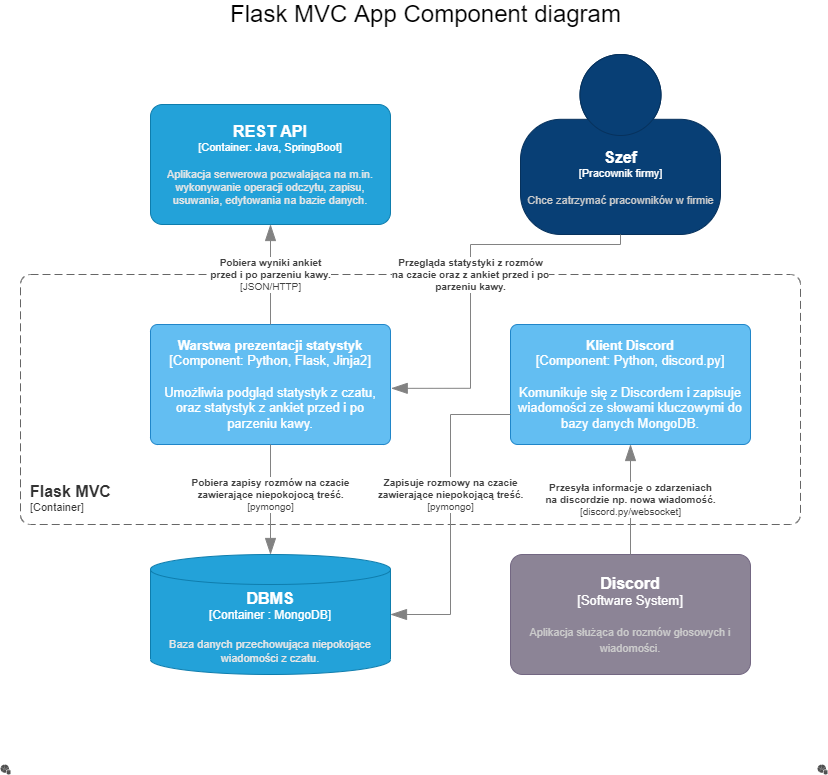

The diagram above was exported from draw.io. Its source (the exported page's mxGraphModel, read from the mxfile embedded in the PNG):
<mxGraphModel dx="1422" dy="825" grid="1" gridSize="10" guides="1" tooltips="1" connect="1" arrows="1" fold="1" page="1" pageScale="1" pageWidth="827" pageHeight="1169" math="0" shadow="0">
  <root>
    <mxCell id="0" />
    <mxCell id="1" parent="0" />
    <mxCell id="8KNR-6NORHCVMZIQHxdz-1" value="&lt;font style=&quot;font-size: 24px&quot;&gt;Flask MVC App Component diagram&lt;/font&gt;" style="text;html=1;align=center;verticalAlign=middle;resizable=0;points=[];autosize=1;strokeColor=none;fillColor=none;" parent="1" vertex="1">
      <mxGeometry x="220" y="10" width="410" height="20" as="geometry" />
    </mxCell>
    <object placeholders="1" c4Name="Flask MVC" c4Type="ContainerScopeBoundary" c4Application="Container" label="&lt;font style=&quot;font-size: 16px&quot;&gt;&lt;b&gt;&lt;div style=&quot;text-align: left&quot;&gt;%c4Name%&lt;/div&gt;&lt;/b&gt;&lt;/font&gt;&lt;div style=&quot;text-align: left&quot;&gt;[%c4Application%]&lt;/div&gt;" id="8KNR-6NORHCVMZIQHxdz-2">
      <mxCell style="rounded=1;fontSize=11;whiteSpace=wrap;html=1;dashed=1;arcSize=20;fillColor=none;strokeColor=#666666;fontColor=#333333;labelBackgroundColor=none;align=left;verticalAlign=bottom;labelBorderColor=none;spacingTop=0;spacing=10;dashPattern=8 4;metaEdit=1;rotatable=0;perimeter=rectanglePerimeter;noLabel=0;labelPadding=0;allowArrows=0;connectable=0;expand=0;recursiveResize=0;editable=1;pointerEvents=0;absoluteArcSize=1;points=[[0.25,0,0],[0.5,0,0],[0.75,0,0],[1,0.25,0],[1,0.5,0],[1,0.75,0],[0.75,1,0],[0.5,1,0],[0.25,1,0],[0,0.75,0],[0,0.5,0],[0,0.25,0]];" parent="1" vertex="1">
        <mxGeometry x="20" y="280" width="780" height="250" as="geometry" />
      </mxCell>
    </object>
    <object placeholders="1" c4Name="Szef" c4Type="Pracownik firmy" c4Description="Chce zatrzymać pracowników w firmie" label="&lt;font style=&quot;font-size: 16px&quot;&gt;&lt;b&gt;%c4Name%&lt;/b&gt;&lt;/font&gt;&lt;div&gt;[%c4Type%]&lt;/div&gt;&lt;br&gt;&lt;div&gt;&lt;font style=&quot;font-size: 11px&quot;&gt;&lt;font color=&quot;#cccccc&quot;&gt;%c4Description%&lt;/font&gt;&lt;/div&gt;" id="8KNR-6NORHCVMZIQHxdz-3">
      <mxCell style="html=1;fontSize=11;dashed=0;whitespace=wrap;fillColor=#083F75;strokeColor=#06315C;fontColor=#ffffff;shape=mxgraph.c4.person2;align=center;metaEdit=1;points=[[0.5,0,0],[1,0.5,0],[1,0.75,0],[0.75,1,0],[0.5,1,0],[0.25,1,0],[0,0.75,0],[0,0.5,0]];resizable=0;" parent="1" vertex="1">
        <mxGeometry x="520" y="60" width="200" height="180" as="geometry" />
      </mxCell>
    </object>
    <object placeholders="1" c4Name="Warstwa prezentacji statystyk" c4Type="Component" c4Technology="Python, Flask, Jinja2" c4Description="Umożliwia podgląd statystyk z czatu, oraz statystyk z ankiet przed i po parzeniu kawy." label="&lt;font style=&quot;font-size: 13px;&quot;&gt;&lt;b style=&quot;font-size: 13px;&quot;&gt;%c4Name%&lt;/b&gt;&lt;/font&gt;&lt;div style=&quot;font-size: 13px;&quot;&gt;[%c4Type%: %c4Technology%]&lt;/div&gt;&lt;br style=&quot;font-size: 13px;&quot;&gt;&lt;div style=&quot;font-size: 13px;&quot;&gt;&lt;font style=&quot;font-size: 13px;&quot;&gt;%c4Description%&lt;/font&gt;&lt;/div&gt;" id="8KNR-6NORHCVMZIQHxdz-4">
      <mxCell style="rounded=1;whiteSpace=wrap;html=1;labelBackgroundColor=none;fillColor=#63BEF2;fontColor=#ffffff;align=center;arcSize=6;strokeColor=#2086C9;metaEdit=1;resizable=0;points=[[0.25,0,0],[0.5,0,0],[0.75,0,0],[1,0.25,0],[1,0.5,0],[1,0.75,0],[0.75,1,0],[0.5,1,0],[0.25,1,0],[0,0.75,0],[0,0.5,0],[0,0.25,0]];fontSize=13;" parent="1" vertex="1">
        <mxGeometry x="150" y="330" width="240" height="120" as="geometry" />
      </mxCell>
    </object>
    <object placeholders="1" c4Name="Discord" c4Type="Software System" c4Description="Aplikacja służąca do rozmów głosowych i wiadomości." label="&lt;font style=&quot;font-size: 16px&quot;&gt;&lt;b&gt;%c4Name%&lt;/b&gt;&lt;/font&gt;&lt;div&gt;[%c4Type%]&lt;/div&gt;&lt;br&gt;&lt;div&gt;&lt;font style=&quot;font-size: 11px&quot;&gt;&lt;font color=&quot;#cccccc&quot;&gt;%c4Description%&lt;/font&gt;&lt;/div&gt;" id="8KNR-6NORHCVMZIQHxdz-5">
      <mxCell style="rounded=1;whiteSpace=wrap;html=1;labelBackgroundColor=none;fillColor=#8C8496;fontColor=#ffffff;align=center;arcSize=10;strokeColor=#736782;metaEdit=1;resizable=0;points=[[0.25,0,0],[0.5,0,0],[0.75,0,0],[1,0.25,0],[1,0.5,0],[1,0.75,0],[0.75,1,0],[0.5,1,0],[0.25,1,0],[0,0.75,0],[0,0.5,0],[0,0.25,0]];fontSize=13;" parent="1" vertex="1">
        <mxGeometry x="510" y="560" width="240" height="120" as="geometry" />
      </mxCell>
    </object>
    <object placeholders="1" c4Type="DBMS" c4Container="Container " c4Technology="MongoDB" c4Description="Baza danych przechowująca niepokojące wiadomości z czatu." label="&lt;font style=&quot;font-size: 16px&quot;&gt;&lt;b&gt;%c4Type%&lt;/font&gt;&lt;div&gt;[%c4Container%:&amp;nbsp;%c4Technology%]&lt;/div&gt;&lt;br&gt;&lt;div&gt;&lt;font style=&quot;font-size: 11px&quot;&gt;&lt;font color=&quot;#E6E6E6&quot;&gt;%c4Description%&lt;/font&gt;&lt;/div&gt;" id="8KNR-6NORHCVMZIQHxdz-6">
      <mxCell style="shape=cylinder3;size=15;whiteSpace=wrap;html=1;boundedLbl=1;rounded=0;labelBackgroundColor=none;fillColor=#23A2D9;fontSize=12;fontColor=#ffffff;align=center;strokeColor=#0E7DAD;metaEdit=1;points=[[0.5,0,0],[1,0.25,0],[1,0.5,0],[1,0.75,0],[0.5,1,0],[0,0.75,0],[0,0.5,0],[0,0.25,0]];resizable=0;" parent="1" vertex="1">
        <mxGeometry x="150" y="560" width="240" height="120" as="geometry" />
      </mxCell>
    </object>
    <object placeholders="1" c4Name="Klient Discord" c4Type="Component" c4Technology="Python, discord.py" c4Description="Komunikuje się z Discordem i zapisuje&#10;wiadomości ze słowami kluczowymi do&#10;bazy danych MongoDB. " label="&lt;font style=&quot;font-size: 13px;&quot;&gt;&lt;b style=&quot;font-size: 13px;&quot;&gt;%c4Name%&lt;/b&gt;&lt;/font&gt;&lt;div style=&quot;font-size: 13px;&quot;&gt;[%c4Type%: %c4Technology%]&lt;/div&gt;&lt;br style=&quot;font-size: 13px;&quot;&gt;&lt;div style=&quot;font-size: 13px;&quot;&gt;&lt;font style=&quot;font-size: 13px;&quot;&gt;%c4Description%&lt;/font&gt;&lt;/div&gt;" id="8KNR-6NORHCVMZIQHxdz-9">
      <mxCell style="rounded=1;whiteSpace=wrap;html=1;labelBackgroundColor=none;fillColor=#63BEF2;fontColor=#ffffff;align=center;arcSize=6;strokeColor=#2086C9;metaEdit=1;resizable=0;points=[[0.25,0,0],[0.5,0,0],[0.75,0,0],[1,0.25,0],[1,0.5,0],[1,0.75,0],[0.75,1,0],[0.5,1,0],[0.25,1,0],[0,0.75,0],[0,0.5,0],[0,0.25,0]];fontSize=13;" parent="1" vertex="1">
        <mxGeometry x="510" y="330" width="240" height="120" as="geometry" />
      </mxCell>
    </object>
    <object placeholders="1" c4Name="REST API" c4Type="Container" c4Technology="Java, SpringBoot" c4Description="Aplikacja serwerowa pozwalająca na m.in. wykonywanie operacji odczytu, zapisu, usuwania, edytowania na bazie danych." label="&lt;font style=&quot;font-size: 16px&quot;&gt;&lt;b&gt;%c4Name%&lt;/b&gt;&lt;/font&gt;&lt;div&gt;[%c4Type%: %c4Technology%]&lt;/div&gt;&lt;br&gt;&lt;div&gt;&lt;font style=&quot;font-size: 11px&quot;&gt;&lt;font color=&quot;#E6E6E6&quot;&gt;%c4Description%&lt;/font&gt;&lt;/div&gt;" id="8KNR-6NORHCVMZIQHxdz-11">
      <mxCell style="rounded=1;whiteSpace=wrap;html=1;fontSize=11;labelBackgroundColor=none;fillColor=#23A2D9;fontColor=#ffffff;align=center;arcSize=10;strokeColor=#0E7DAD;metaEdit=1;resizable=0;points=[[0.25,0,0],[0.5,0,0],[0.75,0,0],[1,0.25,0],[1,0.5,0],[1,0.75,0],[0.75,1,0],[0.5,1,0],[0.25,1,0],[0,0.75,0],[0,0.5,0],[0,0.25,0]];" parent="1" vertex="1">
        <mxGeometry x="150" y="110" width="240" height="120" as="geometry" />
      </mxCell>
    </object>
    <object placeholders="1" c4Type="Relationship" c4Technology="discord.py/websocket" c4Description="Przesyła informacje o zdarzeniach&#10;na discordzie np. nowa wiadomość." label="&lt;div style=&quot;text-align: left&quot;&gt;&lt;div style=&quot;text-align: center&quot;&gt;&lt;b&gt;%c4Description%&lt;/b&gt;&lt;/div&gt;&lt;div style=&quot;text-align: center&quot;&gt;[%c4Technology%]&lt;/div&gt;&lt;/div&gt;" id="8KNR-6NORHCVMZIQHxdz-12">
      <mxCell style="endArrow=blockThin;html=1;fontSize=10;fontColor=#404040;strokeWidth=1;endFill=1;strokeColor=#828282;elbow=vertical;metaEdit=1;endSize=14;startSize=14;jumpStyle=arc;jumpSize=16;rounded=0;edgeStyle=orthogonalEdgeStyle;exitX=0.5;exitY=0;exitDx=0;exitDy=0;exitPerimeter=0;" parent="1" source="8KNR-6NORHCVMZIQHxdz-5" edge="1">
        <mxGeometry width="240" relative="1" as="geometry">
          <mxPoint x="290" y="320" as="sourcePoint" />
          <mxPoint x="630" y="450" as="targetPoint" />
        </mxGeometry>
      </mxCell>
    </object>
    <object placeholders="1" c4Type="Relationship" c4Technology="pymongo" c4Description="Zapisuje rozmowy na czacie&#10;zawierające niepokojącą treść." label="&lt;div style=&quot;text-align: left&quot;&gt;&lt;div style=&quot;text-align: center&quot;&gt;&lt;b&gt;%c4Description%&lt;/b&gt;&lt;/div&gt;&lt;div style=&quot;text-align: center&quot;&gt;[%c4Technology%]&lt;/div&gt;&lt;/div&gt;" id="8KNR-6NORHCVMZIQHxdz-13">
      <mxCell style="endArrow=blockThin;html=1;fontSize=10;fontColor=#404040;strokeWidth=1;endFill=1;strokeColor=#828282;elbow=vertical;metaEdit=1;endSize=14;startSize=14;jumpStyle=arc;jumpSize=16;rounded=0;edgeStyle=orthogonalEdgeStyle;exitX=0;exitY=0.75;exitDx=0;exitDy=0;exitPerimeter=0;entryX=1;entryY=0.5;entryDx=0;entryDy=0;entryPerimeter=0;" parent="1" source="8KNR-6NORHCVMZIQHxdz-9" target="8KNR-6NORHCVMZIQHxdz-6" edge="1">
        <mxGeometry x="-0.125" width="240" relative="1" as="geometry">
          <mxPoint x="290" y="320" as="sourcePoint" />
          <mxPoint x="530" y="320" as="targetPoint" />
          <mxPoint as="offset" />
        </mxGeometry>
      </mxCell>
    </object>
    <object placeholders="1" c4Type="Relationship" c4Technology="pymongo" c4Description="Pobiera zapisy rozmów na czacie&#10;zawierające niepokojocą treść." label="&lt;div style=&quot;text-align: left&quot;&gt;&lt;div style=&quot;text-align: center&quot;&gt;&lt;b&gt;%c4Description%&lt;/b&gt;&lt;/div&gt;&lt;div style=&quot;text-align: center&quot;&gt;[%c4Technology%]&lt;/div&gt;&lt;/div&gt;" id="8KNR-6NORHCVMZIQHxdz-14">
      <mxCell style="endArrow=blockThin;html=1;fontSize=10;fontColor=#404040;strokeWidth=1;endFill=1;strokeColor=#828282;elbow=vertical;metaEdit=1;endSize=14;startSize=14;jumpStyle=arc;jumpSize=16;rounded=0;edgeStyle=orthogonalEdgeStyle;entryX=0.5;entryY=0;entryDx=0;entryDy=0;entryPerimeter=0;" parent="1" target="8KNR-6NORHCVMZIQHxdz-6" edge="1">
        <mxGeometry x="-0.0909" width="240" relative="1" as="geometry">
          <mxPoint x="270" y="450" as="sourcePoint" />
          <mxPoint x="530" y="320" as="targetPoint" />
          <mxPoint as="offset" />
        </mxGeometry>
      </mxCell>
    </object>
    <object placeholders="1" c4Type="Relationship" c4Technology="JSON/HTTP" c4Description="Pobiera wyniki ankiet&#10;przed i po parzeniu kawy." label="&lt;div style=&quot;text-align: left&quot;&gt;&lt;div style=&quot;text-align: center&quot;&gt;&lt;b&gt;%c4Description%&lt;/b&gt;&lt;/div&gt;&lt;div style=&quot;text-align: center&quot;&gt;[%c4Technology%]&lt;/div&gt;&lt;/div&gt;" id="8KNR-6NORHCVMZIQHxdz-16">
      <mxCell style="endArrow=blockThin;html=1;fontSize=10;fontColor=#404040;strokeWidth=1;endFill=1;strokeColor=#828282;elbow=vertical;metaEdit=1;endSize=14;startSize=14;jumpStyle=arc;jumpSize=16;rounded=0;edgeStyle=orthogonalEdgeStyle;entryX=0.5;entryY=1;entryDx=0;entryDy=0;entryPerimeter=0;exitX=0.5;exitY=0;exitDx=0;exitDy=0;exitPerimeter=0;" parent="1" source="8KNR-6NORHCVMZIQHxdz-4" target="8KNR-6NORHCVMZIQHxdz-11" edge="1">
        <mxGeometry width="240" relative="1" as="geometry">
          <mxPoint x="290" y="320" as="sourcePoint" />
          <mxPoint x="530" y="320" as="targetPoint" />
          <mxPoint as="offset" />
        </mxGeometry>
      </mxCell>
    </object>
    <mxCell id="8KNR-6NORHCVMZIQHxdz-19" value="" style="sketch=0;shadow=0;dashed=0;html=1;strokeColor=none;fillColor=#505050;labelPosition=center;verticalLabelPosition=bottom;verticalAlign=top;outlineConnect=0;align=center;shape=mxgraph.office.databases.database_partition_5;fontSize=14;" parent="1" vertex="1">
      <mxGeometry y="770" width="10" height="10" as="geometry" />
    </mxCell>
    <mxCell id="8KNR-6NORHCVMZIQHxdz-20" value="" style="sketch=0;shadow=0;dashed=0;html=1;strokeColor=none;fillColor=#505050;labelPosition=center;verticalLabelPosition=bottom;verticalAlign=top;outlineConnect=0;align=center;shape=mxgraph.office.databases.database_partition_5;fontSize=14;" parent="1" vertex="1">
      <mxGeometry x="817" y="770" width="10" height="10" as="geometry" />
    </mxCell>
    <object placeholders="1" c4Type="Relationship" c4Description="Przegląda statystyki z rozmów&#10;na czacie oraz z ankiet przed i po&#10;parzeniu kawy." label="&lt;div style=&quot;text-align: left&quot;&gt;&lt;div style=&quot;text-align: center&quot;&gt;&lt;b&gt;%c4Description%&lt;/b&gt;&lt;/div&gt;" id="8KNR-6NORHCVMZIQHxdz-21">
      <mxCell style="endArrow=blockThin;html=1;fontSize=10;fontColor=#404040;strokeWidth=1;endFill=1;strokeColor=#828282;elbow=vertical;metaEdit=1;endSize=14;startSize=14;jumpStyle=arc;jumpSize=16;rounded=0;edgeStyle=orthogonalEdgeStyle;exitX=0.5;exitY=1;exitDx=0;exitDy=0;exitPerimeter=0;entryX=1.003;entryY=0.532;entryDx=0;entryDy=0;entryPerimeter=0;" parent="1" source="8KNR-6NORHCVMZIQHxdz-3" target="8KNR-6NORHCVMZIQHxdz-4" edge="1">
        <mxGeometry x="-0.0081" width="240" relative="1" as="geometry">
          <mxPoint x="200" y="320" as="sourcePoint" />
          <mxPoint x="440" y="320" as="targetPoint" />
          <Array as="points">
            <mxPoint x="620" y="250" />
            <mxPoint x="470" y="250" />
            <mxPoint x="470" y="394" />
          </Array>
          <mxPoint as="offset" />
        </mxGeometry>
      </mxCell>
    </object>
  </root>
</mxGraphModel>